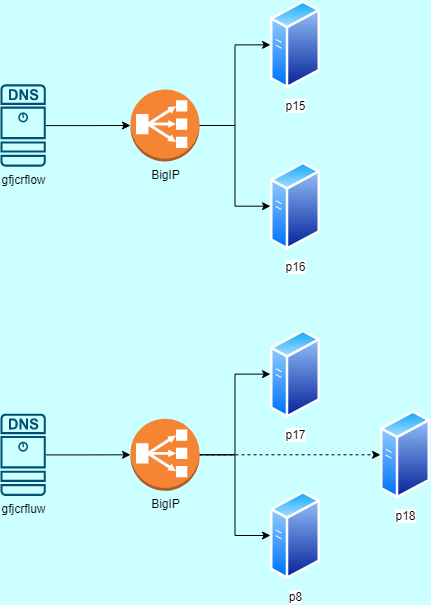

The diagram above was exported from draw.io. Its source (the exported page's mxGraphModel, read from the mxfile embedded in the PNG):
<mxGraphModel dx="2942" dy="1154" grid="1" gridSize="10" guides="1" tooltips="1" connect="1" arrows="1" fold="1" page="1" pageScale="1.5" pageWidth="1169" pageHeight="826" background="#CCFFFF" math="0" shadow="0">
  <root>
    <mxCell id="0" style=";html=1;" />
    <mxCell id="1" style=";html=1;" parent="0" />
    <mxCell id="lXc_tJJauqjgfCwm6y2f-4" value="" style="edgeStyle=orthogonalEdgeStyle;rounded=0;orthogonalLoop=1;jettySize=auto;html=1;" edge="1" parent="1" source="lXc_tJJauqjgfCwm6y2f-1" target="lXc_tJJauqjgfCwm6y2f-3">
      <mxGeometry relative="1" as="geometry" />
    </mxCell>
    <mxCell id="lXc_tJJauqjgfCwm6y2f-1" value="BigIP" style="outlineConnect=0;dashed=0;verticalLabelPosition=bottom;verticalAlign=top;align=center;html=1;shape=mxgraph.aws3.classic_load_balancer;fillColor=#F58534;gradientColor=none;" vertex="1" parent="1">
      <mxGeometry x="350" y="180" width="69" height="72" as="geometry" />
    </mxCell>
    <mxCell id="lXc_tJJauqjgfCwm6y2f-2" value="p15" style="aspect=fixed;perimeter=ellipsePerimeter;html=1;align=center;shadow=0;dashed=0;spacingTop=3;image;image=img/lib/active_directory/generic_server.svg;" vertex="1" parent="1">
      <mxGeometry x="490" y="90.71000000000001" width="50" height="89.29" as="geometry" />
    </mxCell>
    <mxCell id="lXc_tJJauqjgfCwm6y2f-3" value="p16" style="aspect=fixed;perimeter=ellipsePerimeter;html=1;align=center;shadow=0;dashed=0;spacingTop=3;image;image=img/lib/active_directory/generic_server.svg;" vertex="1" parent="1">
      <mxGeometry x="490" y="252" width="50" height="89.29" as="geometry" />
    </mxCell>
    <mxCell id="lXc_tJJauqjgfCwm6y2f-5" value="" style="edgeStyle=orthogonalEdgeStyle;rounded=0;orthogonalLoop=1;jettySize=auto;html=1;entryX=0;entryY=0.5;entryDx=0;entryDy=0;exitX=1;exitY=0.5;exitDx=0;exitDy=0;exitPerimeter=0;" edge="1" parent="1" source="lXc_tJJauqjgfCwm6y2f-1" target="lXc_tJJauqjgfCwm6y2f-2">
      <mxGeometry relative="1" as="geometry">
        <mxPoint x="429" y="226" as="sourcePoint" />
        <mxPoint x="500.0000189709858" y="264.70000000000005" as="targetPoint" />
      </mxGeometry>
    </mxCell>
    <mxCell id="lXc_tJJauqjgfCwm6y2f-7" value="" style="edgeStyle=orthogonalEdgeStyle;rounded=0;orthogonalLoop=1;jettySize=auto;html=1;" edge="1" parent="1" source="lXc_tJJauqjgfCwm6y2f-6" target="lXc_tJJauqjgfCwm6y2f-1">
      <mxGeometry relative="1" as="geometry" />
    </mxCell>
    <mxCell id="lXc_tJJauqjgfCwm6y2f-6" value="gfjcrflow" style="sketch=0;points=[[0.015,0.015,0],[0.985,0.015,0],[0.985,0.985,0],[0.015,0.985,0],[0.25,0,0],[0.5,0,0],[0.75,0,0],[1,0.25,0],[1,0.5,0],[1,0.75,0],[0.75,1,0],[0.5,1,0],[0.25,1,0],[0,0.75,0],[0,0.5,0],[0,0.25,0]];verticalLabelPosition=bottom;html=1;verticalAlign=top;aspect=fixed;align=center;pointerEvents=1;shape=mxgraph.cisco19.dns_server;fillColor=#005073;strokeColor=none;" vertex="1" parent="1">
      <mxGeometry x="220" y="174.86" width="45.26" height="82.29" as="geometry" />
    </mxCell>
    <mxCell id="lXc_tJJauqjgfCwm6y2f-12" value="" style="edgeStyle=orthogonalEdgeStyle;rounded=0;orthogonalLoop=1;jettySize=auto;html=1;" edge="1" parent="1" source="lXc_tJJauqjgfCwm6y2f-13" target="lXc_tJJauqjgfCwm6y2f-15">
      <mxGeometry relative="1" as="geometry" />
    </mxCell>
    <mxCell id="lXc_tJJauqjgfCwm6y2f-21" style="edgeStyle=orthogonalEdgeStyle;rounded=0;orthogonalLoop=1;jettySize=auto;html=1;entryX=0;entryY=0.5;entryDx=0;entryDy=0;dashed=1;" edge="1" parent="1" source="lXc_tJJauqjgfCwm6y2f-13" target="lXc_tJJauqjgfCwm6y2f-20">
      <mxGeometry relative="1" as="geometry" />
    </mxCell>
    <mxCell id="lXc_tJJauqjgfCwm6y2f-13" value="BigIP" style="outlineConnect=0;dashed=0;verticalLabelPosition=bottom;verticalAlign=top;align=center;html=1;shape=mxgraph.aws3.classic_load_balancer;fillColor=#F58534;gradientColor=none;" vertex="1" parent="1">
      <mxGeometry x="350" y="509.29" width="69" height="72" as="geometry" />
    </mxCell>
    <mxCell id="lXc_tJJauqjgfCwm6y2f-14" value="p17" style="aspect=fixed;perimeter=ellipsePerimeter;html=1;align=center;shadow=0;dashed=0;spacingTop=3;image;image=img/lib/active_directory/generic_server.svg;" vertex="1" parent="1">
      <mxGeometry x="490" y="420" width="50" height="89.29" as="geometry" />
    </mxCell>
    <mxCell id="lXc_tJJauqjgfCwm6y2f-15" value="p8" style="aspect=fixed;perimeter=ellipsePerimeter;html=1;align=center;shadow=0;dashed=0;spacingTop=3;image;image=img/lib/active_directory/generic_server.svg;" vertex="1" parent="1">
      <mxGeometry x="490" y="581.29" width="50" height="89.29" as="geometry" />
    </mxCell>
    <mxCell id="lXc_tJJauqjgfCwm6y2f-16" value="" style="edgeStyle=orthogonalEdgeStyle;rounded=0;orthogonalLoop=1;jettySize=auto;html=1;entryX=0;entryY=0.5;entryDx=0;entryDy=0;exitX=1;exitY=0.5;exitDx=0;exitDy=0;exitPerimeter=0;" edge="1" parent="1" source="lXc_tJJauqjgfCwm6y2f-13" target="lXc_tJJauqjgfCwm6y2f-14">
      <mxGeometry relative="1" as="geometry">
        <mxPoint x="429" y="555.29" as="sourcePoint" />
        <mxPoint x="500.0000189709858" y="593.99" as="targetPoint" />
      </mxGeometry>
    </mxCell>
    <mxCell id="lXc_tJJauqjgfCwm6y2f-17" value="" style="edgeStyle=orthogonalEdgeStyle;rounded=0;orthogonalLoop=1;jettySize=auto;html=1;" edge="1" parent="1" source="lXc_tJJauqjgfCwm6y2f-18" target="lXc_tJJauqjgfCwm6y2f-13">
      <mxGeometry relative="1" as="geometry" />
    </mxCell>
    <mxCell id="lXc_tJJauqjgfCwm6y2f-18" value="gfjcrfluw" style="sketch=0;points=[[0.015,0.015,0],[0.985,0.015,0],[0.985,0.985,0],[0.015,0.985,0],[0.25,0,0],[0.5,0,0],[0.75,0,0],[1,0.25,0],[1,0.5,0],[1,0.75,0],[0.75,1,0],[0.5,1,0],[0.25,1,0],[0,0.75,0],[0,0.5,0],[0,0.25,0]];verticalLabelPosition=bottom;html=1;verticalAlign=top;aspect=fixed;align=center;pointerEvents=1;shape=mxgraph.cisco19.dns_server;fillColor=#005073;strokeColor=none;" vertex="1" parent="1">
      <mxGeometry x="220" y="504.15000000000003" width="45.26" height="82.29" as="geometry" />
    </mxCell>
    <mxCell id="lXc_tJJauqjgfCwm6y2f-20" value="p18" style="aspect=fixed;perimeter=ellipsePerimeter;html=1;align=center;shadow=0;dashed=0;spacingTop=3;image;image=img/lib/active_directory/generic_server.svg;" vertex="1" parent="1">
      <mxGeometry x="600" y="500.65" width="50" height="89.29" as="geometry" />
    </mxCell>
  </root>
</mxGraphModel>